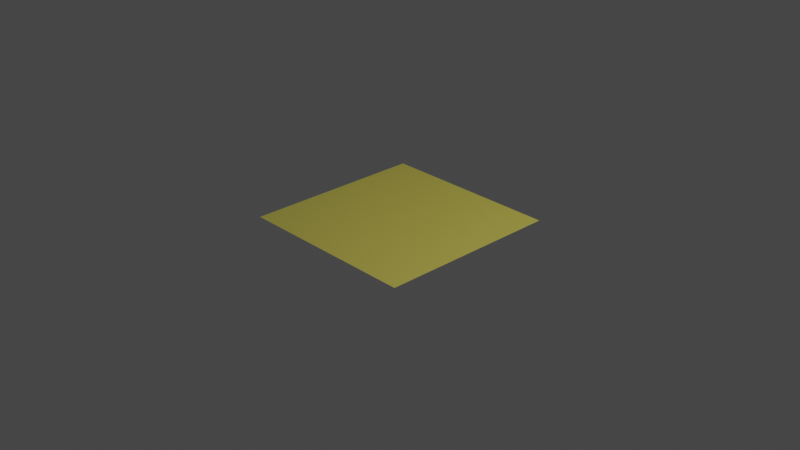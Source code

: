 # Source: nodes_basic.blend  (saved by Blender 2.93.21; exported with 4.5.12 LTS)
import bpy
from mathutils import Matrix  # noqa: F401  (used for matrix-valued properties, if any)

bpy.ops.wm.read_factory_settings(use_empty=True)
scene = bpy.context.scene
scene.name = 'Scene'

# ---- collections
col_collection = bpy.data.collections.new('Collection'); scene.collection.children.link(col_collection)

# ---- images (referenced by path relative to the original .blend; pixels are not part of the script)
import os
ASSET_DIR = os.environ.get("B2B_ASSET_DIR", "")  # directory of the original .blend (textures are referenced by path, not embedded)
HERE = os.path.dirname(os.path.abspath(__file__))  # packed textures are extracted next to this script under _unpacked/

def load_image(name, relpath, width, height, colorspace="sRGB"):
    """Load a texture the original file referenced (path relative to the .blend, or extracted next to this script)."""
    p = next((c for c in (os.path.join(HERE, relpath), os.path.join(ASSET_DIR, relpath)) if relpath and os.path.exists(c)), "")
    if p:
        img = bpy.data.images.load(p, check_existing=True)
        img.name = name
    else:  # same state as the original file: an image datablock whose file is absent (Cycles renders it pink)
        img = bpy.data.images.new(name, width, height)
        img.source = "FILE"
        img.filepath = "//" + (relpath or name)
    img.colorspace_settings.name = colorspace
    return img
img_texture_circle_png = load_image('texture_circle.png', 'texture_circle.png', 1024, 1024, 'sRGB')

# ---- materials (node trees are filled in below, after node groups)
mat_material_001 = bpy.data.materials.new('Material.001')
mat_material_001.use_transparent_shadow = False

# ---- material node trees
mat_material_001.use_nodes = True; mat_material_001.node_tree.nodes.clear()
_N = mat_material_001.node_tree.nodes; _L = mat_material_001.node_tree.links
n0 = _N.new('ShaderNodeTexCoord'); n0.name = 'Texture Coordinate'; n0.location = (-739, 129)
n1 = _N.new('ShaderNodeMapping'); n1.name = 'Mapping'; n1.location = (-529, 146)
n1.width = 240
n1.inputs[1].default_value = (3.3, 0.0, 0.0)
n1.inputs[3].default_value = (-3.0, -3.0, -3.0)
n2 = _N.new('ShaderNodeBsdfDiffuse'); n2.name = 'Diffuse BSDF'; n2.location = (70, 44)
n2.inputs[0].default_value = (0.7999, 0.8, 0.03403, 1.0)
n3 = _N.new('ShaderNodeBsdfAnisotropic'); n3.name = 'Glossy BSDF'; n3.location = (168, -118)
n3.distribution = 'GGX'
n3.inputs[0].default_value = (0.8, 0.6592, 0.6773, 1.0)
n3.inputs[1].default_value = 0.09231
n4 = _N.new('ShaderNodeOutputMaterial'); n4.name = 'Material Output'; n4.location = (910, 76)
n5 = _N.new('ShaderNodeMixShader'); n5.name = 'Mix Shader.001'; n5.location = (691, 96)
n6 = _N.new('ShaderNodeMixShader'); n6.name = 'Mix Shader'; n6.location = (417, 97)
n7 = _N.new('ShaderNodeBsdfAnisotropic'); n7.name = 'Glossy BSDF.001'; n7.location = (409, -92)
n7.distribution = 'GGX'
n7.inputs[0].default_value = (0.7939, 0.0, 0.8, 1.0)
n8 = _N.new('ShaderNodeTexImage'); n8.name = 'Image Texture'; n8.location = (-239, 131)
n8.image = img_texture_circle_png
n9 = _N.new('ShaderNodeTexImage'); n9.name = 'Image Texture.001'; n9.location = (-239, 131)
n9.image = img_texture_circle_png
n10 = _N.new('ShaderNodeTexImage'); n10.name = 'Image Texture.002'; n10.location = (221, 430)
n10.image = img_texture_circle_png
_L.new(n2.outputs[0], n6.inputs[1])
_L.new(n1.outputs[0], n8.inputs[0])
_L.new(n0.outputs[2], n1.inputs[0])
_L.new(n8.outputs[0], n6.inputs[0])
_L.new(n3.outputs[0], n6.inputs[2])
_L.new(n5.outputs[0], n4.inputs[0])
_L.new(n7.outputs[0], n5.inputs[2])
_L.new(n6.outputs[0], n5.inputs[1])
_L.new(n10.outputs[0], n5.inputs[0])
n4.is_active_output = True

# ---- world
world_world = bpy.data.worlds.new('World'); scene.world = world_world
world_world.use_nodes = True; world_world.node_tree.nodes.clear()
_N = world_world.node_tree.nodes; _L = world_world.node_tree.links
n0 = _N.new('ShaderNodeOutputWorld'); n0.name = 'World Output'; n0.location = (300, 300)
n1 = _N.new('ShaderNodeBackground'); n1.name = 'Background'; n1.location = (10, 300)
n1.inputs[0].default_value = (0.05088, 0.05088, 0.05088, 1.0)
_L.new(n1.outputs[0], n0.inputs[0])
n0.is_active_output = True
world_world.color = (0.05088, 0.05088, 0.05088)
world_world.use_sun_shadow = False
world_world.sun_shadow_jitter_overblur = 0.0

# ---- cameras
cam_camera = bpy.data.cameras.new('Camera')
cam_camera.clip_end = 100.0
cam_camera.ortho_scale = 7.314

# ---- lights
light_light = bpy.data.lights.new('Light', 'POINT')
light_light.transmission_factor = 0.0
light_light.energy = 1000.0
light_light.shadow_soft_size = 0.1
light_light.shadow_maximum_resolution = 0.006
light_light.use_absolute_resolution = True

# ---- meshes
me_plane = bpy.data.meshes.new('Plane')
me_plane.from_pydata([(-1.0, -1.0, 0.0), (1.0, -1.0, 0.0), (-1.0, 1.0, 0.0), (1.0, 1.0, 0.0)], [], [(0, 1, 3, 2)])
_uv = me_plane.uv_layers.new(name='UVMap')
_uv.uv.foreach_set('vector', [0.0, 0.0, 1.0, 0.0, 1.0, 1.0, 0.0, 1.0])
me_plane.materials.append(mat_material_001)
me_plane.use_remesh_fix_poles = True
me_plane.use_remesh_preserve_attributes = False
me_plane.update()

# ---- objects
ob_light = bpy.data.objects.new('Light', light_light)
ob_camera = bpy.data.objects.new('Camera', cam_camera)
ob_plane = bpy.data.objects.new('Plane', me_plane)

# ---- transforms, parenting, visibility, modifiers, constraints
ob_light.location = (4.076, 1.005, 5.904)
ob_light.rotation_euler = (0.6503, 0.05522, 1.866)
ob_light.lock_rotations_4d = False
ob_light.empty_display_type = 'ARROWS'
ob_light.color = (0.0, 0.0, 0.0, 0.0)
ob_light.lineart.crease_threshold = 0.0
ob_camera.location = (7.359, -6.926, 4.958)
ob_camera.rotation_euler = (1.109, 0.0, 0.8149)
ob_camera.lock_rotations_4d = False
ob_camera.empty_display_type = 'ARROWS'
ob_camera.color = (0.0, 0.0, 0.0, 0.0)
ob_camera.display_type = 'WIRE'
ob_camera.lineart.crease_threshold = 0.0
ob_plane.location = (0.0, 0.0, 0.0)

# ---- collection membership
col_collection.objects.link(ob_light)
col_collection.objects.link(ob_camera)
col_collection.objects.link(ob_plane)

# ---- scene / render settings (as saved in the file)
scene.camera = ob_camera
scene.frame_start = 1; scene.frame_end = 250; scene.frame_set(1)
scene.render.engine = 'BLENDER_EEVEE_NEXT'
scene.cycles.use_denoising = False
scene.cycles.samples = 128
scene.cycles.sampling_pattern = 'TABULATED_SOBOL'
scene.cycles.use_adaptive_sampling = False
scene.cycles.use_light_tree = False
scene.view_settings.view_transform = 'Filmic'
bpy.context.view_layer.update()
